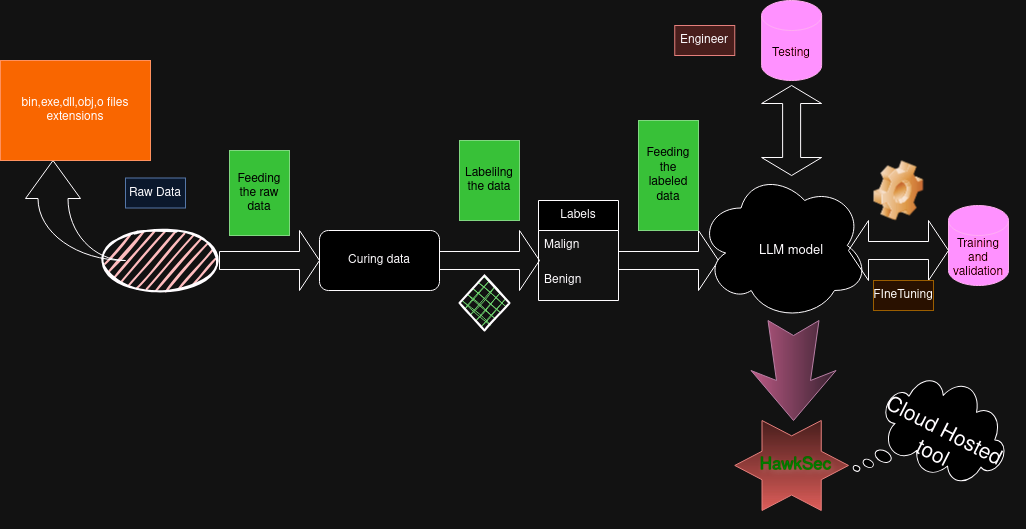

The diagram above was exported from draw.io. Its source (the exported page's mxGraphModel, read from the mxfile embedded in the PNG):
<mxGraphModel dx="2186" dy="795" grid="1" gridSize="10" guides="1" tooltips="1" connect="1" arrows="1" fold="1" page="1" pageScale="1" pageWidth="827" pageHeight="1169" math="0" shadow="0">
  <root>
    <mxCell id="0" />
    <mxCell id="1" parent="0" />
    <mxCell id="c0tso06Pk5eB-X-j4fhn-2" value="Curing data" style="rounded=1;whiteSpace=wrap;html=1;" parent="1" vertex="1">
      <mxGeometry x="261" y="230" width="120" height="60" as="geometry" />
    </mxCell>
    <mxCell id="c0tso06Pk5eB-X-j4fhn-5" value="" style="shape=singleArrow;whiteSpace=wrap;html=1;fillColor=none;" parent="1" vertex="1">
      <mxGeometry x="161" y="230" width="100" height="60" as="geometry" />
    </mxCell>
    <mxCell id="c0tso06Pk5eB-X-j4fhn-6" value="" style="shape=singleArrow;whiteSpace=wrap;html=1;fillColor=none;" parent="1" vertex="1">
      <mxGeometry x="381" y="230" width="100" height="60" as="geometry" />
    </mxCell>
    <mxCell id="c0tso06Pk5eB-X-j4fhn-11" value="Labels" style="swimlane;fontStyle=0;childLayout=stackLayout;horizontal=1;startSize=30;horizontalStack=0;resizeParent=1;resizeParentMax=0;resizeLast=0;collapsible=1;marginBottom=0;whiteSpace=wrap;html=1;" parent="1" vertex="1">
      <mxGeometry x="480" y="200" width="80" height="100" as="geometry" />
    </mxCell>
    <mxCell id="c0tso06Pk5eB-X-j4fhn-12" value="Malign" style="text;strokeColor=none;fillColor=none;align=left;verticalAlign=middle;spacingLeft=4;spacingRight=4;overflow=hidden;points=[[0,0.5],[1,0.5]];portConstraint=eastwest;rotatable=0;whiteSpace=wrap;html=1;" parent="c0tso06Pk5eB-X-j4fhn-11" vertex="1">
      <mxGeometry y="30" width="80" height="30" as="geometry" />
    </mxCell>
    <mxCell id="c0tso06Pk5eB-X-j4fhn-14" value="Benign" style="text;strokeColor=none;fillColor=none;align=left;verticalAlign=middle;spacingLeft=4;spacingRight=4;overflow=hidden;points=[[0,0.5],[1,0.5]];portConstraint=eastwest;rotatable=0;whiteSpace=wrap;html=1;" parent="c0tso06Pk5eB-X-j4fhn-11" vertex="1">
      <mxGeometry y="60" width="80" height="40" as="geometry" />
    </mxCell>
    <mxCell id="c0tso06Pk5eB-X-j4fhn-18" value="" style="shape=singleArrow;whiteSpace=wrap;html=1;fillColor=none;" parent="1" vertex="1">
      <mxGeometry x="560" y="230" width="100" height="60" as="geometry" />
    </mxCell>
    <mxCell id="c0tso06Pk5eB-X-j4fhn-22" value="" style="ellipse;shape=cloud;whiteSpace=wrap;html=1;" parent="1" vertex="1">
      <mxGeometry x="640" y="170" width="170" height="150" as="geometry" />
    </mxCell>
    <mxCell id="c0tso06Pk5eB-X-j4fhn-23" value="&lt;font style=&quot;font-size: 13px;&quot;&gt;LLM model&lt;/font&gt;" style="text;strokeColor=none;align=center;fillColor=none;html=1;verticalAlign=middle;whiteSpace=wrap;rounded=0;" parent="1" vertex="1">
      <mxGeometry x="688.13" y="225" width="90" height="50" as="geometry" />
    </mxCell>
    <mxCell id="c0tso06Pk5eB-X-j4fhn-24" value="Training and validation" style="shape=cylinder3;whiteSpace=wrap;html=1;boundedLbl=1;backgroundOutline=1;size=15;fillColor=#d80073;fontColor=#ffffff;strokeColor=#A50040;" parent="1" vertex="1">
      <mxGeometry x="890" y="205" width="60" height="80" as="geometry" />
    </mxCell>
    <mxCell id="c0tso06Pk5eB-X-j4fhn-25" value="" style="shape=doubleArrow;whiteSpace=wrap;html=1;fillColor=none;" parent="1" vertex="1">
      <mxGeometry x="790" y="220" width="100" height="60" as="geometry" />
    </mxCell>
    <mxCell id="c0tso06Pk5eB-X-j4fhn-26" value="" style="shape=doubleArrow;direction=south;whiteSpace=wrap;html=1;fillColor=none;" parent="1" vertex="1">
      <mxGeometry x="703.12" y="85" width="60" height="90" as="geometry" />
    </mxCell>
    <mxCell id="c0tso06Pk5eB-X-j4fhn-27" value="Engineer" style="text;strokeColor=#b85450;align=center;fillColor=#f8cecc;html=1;verticalAlign=middle;whiteSpace=wrap;rounded=0;" parent="1" vertex="1">
      <mxGeometry x="616.25" y="25" width="60" height="30" as="geometry" />
    </mxCell>
    <mxCell id="c0tso06Pk5eB-X-j4fhn-30" value="FIneTuning" style="text;strokeColor=#d79b00;align=center;fillColor=#ffe6cc;html=1;verticalAlign=middle;whiteSpace=wrap;rounded=0;" parent="1" vertex="1">
      <mxGeometry x="815" y="280" width="60" height="30" as="geometry" />
    </mxCell>
    <mxCell id="c0tso06Pk5eB-X-j4fhn-32" value="Raw Data" style="text;strokeColor=#6c8ebf;align=center;fillColor=#dae8fc;html=1;verticalAlign=middle;whiteSpace=wrap;rounded=0;" parent="1" vertex="1">
      <mxGeometry x="67" y="177.5" width="60" height="30" as="geometry" />
    </mxCell>
    <mxCell id="c0tso06Pk5eB-X-j4fhn-33" value="Feeding the raw data" style="text;strokeColor=#005700;align=center;fillColor=#008a00;html=1;verticalAlign=middle;whiteSpace=wrap;rounded=0;fontColor=#ffffff;" parent="1" vertex="1">
      <mxGeometry x="171" y="150" width="60" height="85" as="geometry" />
    </mxCell>
    <mxCell id="c0tso06Pk5eB-X-j4fhn-35" value="Labelilng the data" style="text;strokeColor=#005700;align=center;fillColor=#008a00;html=1;verticalAlign=middle;whiteSpace=wrap;rounded=0;fontColor=#ffffff;" parent="1" vertex="1">
      <mxGeometry x="401" y="140" width="60" height="80" as="geometry" />
    </mxCell>
    <mxCell id="c0tso06Pk5eB-X-j4fhn-36" value="Feeding the labeled data" style="text;strokeColor=#005700;align=center;fillColor=#008a00;html=1;verticalAlign=middle;whiteSpace=wrap;rounded=0;fontColor=#ffffff;" parent="1" vertex="1">
      <mxGeometry x="580" y="120" width="60" height="110" as="geometry" />
    </mxCell>
    <mxCell id="c0tso06Pk5eB-X-j4fhn-60" value="" style="ellipse;whiteSpace=wrap;html=1;strokeWidth=2;fillWeight=2;hachureGap=8;fillColor=#990000;fillStyle=dots;sketch=1;" parent="1" vertex="1">
      <mxGeometry x="42" y="230" width="120" height="60" as="geometry" />
    </mxCell>
    <mxCell id="c0tso06Pk5eB-X-j4fhn-61" value="" style="shape=image;html=1;verticalLabelPosition=bottom;verticalAlign=top;imageAspect=0;image=img/clipart/Gear_128x128.png" parent="1" vertex="1">
      <mxGeometry x="815" y="160" width="50" height="60" as="geometry" />
    </mxCell>
    <mxCell id="c0tso06Pk5eB-X-j4fhn-63" value="" style="rhombus;whiteSpace=wrap;html=1;strokeWidth=2;fillWeight=-1;hachureGap=8;fillStyle=cross-hatch;fillColor=#006600;sketch=1;" parent="1" vertex="1">
      <mxGeometry x="401" y="275" width="50" height="55" as="geometry" />
    </mxCell>
    <mxCell id="c0tso06Pk5eB-X-j4fhn-74" value="" style="html=1;shadow=0;dashed=0;align=center;verticalAlign=middle;shape=mxgraph.arrows2.jumpInArrow;dy=15;dx=38;arrowHead=55;direction=north;fillColor=none;" parent="1" vertex="1">
      <mxGeometry x="-33" y="160" width="100" height="100" as="geometry" />
    </mxCell>
    <mxCell id="c0tso06Pk5eB-X-j4fhn-75" value="bin,exe,dll,obj,o files extensions" style="text;strokeColor=#C73500;align=center;fillColor=#fa6800;html=1;verticalAlign=middle;whiteSpace=wrap;rounded=0;fontColor=#000000;" parent="1" vertex="1">
      <mxGeometry x="-58" y="60" width="150" height="100" as="geometry" />
    </mxCell>
    <mxCell id="c0tso06Pk5eB-X-j4fhn-78" value="" style="html=1;shadow=0;dashed=0;align=center;verticalAlign=middle;shape=mxgraph.arrows2.stylisedArrow;dy=0.6;dx=40;notch=15;feather=0.4;direction=south;fillColor=#e6d0de;gradientColor=#d5739d;strokeColor=#996185;" parent="1" vertex="1">
      <mxGeometry x="692.5" y="320" width="85" height="100" as="geometry" />
    </mxCell>
    <mxCell id="c0tso06Pk5eB-X-j4fhn-79" value="" style="verticalLabelPosition=bottom;verticalAlign=top;html=1;shape=mxgraph.basic.6_point_star;fillColor=#f8cecc;gradientColor=#ea6b66;strokeColor=#b85450;" parent="1" vertex="1">
      <mxGeometry x="676.25" y="420" width="113.75" height="90" as="geometry" />
    </mxCell>
    <mxCell id="c0tso06Pk5eB-X-j4fhn-83" value="&lt;font style=&quot;font-size: 17px;&quot;&gt;HawkSec&lt;/font&gt;" style="text;strokeColor=none;align=center;fillColor=none;html=1;verticalAlign=middle;whiteSpace=wrap;rounded=0;fontColor=#00FF00;labelBackgroundColor=none;textShadow=1;labelBorderColor=none;" parent="1" vertex="1">
      <mxGeometry x="684.69" y="447.5" width="105.31" height="35" as="geometry" />
    </mxCell>
    <mxCell id="c0tso06Pk5eB-X-j4fhn-84" value="&lt;font style=&quot;font-size: 21px;&quot;&gt;Cloud Hosted tool&lt;br&gt;&lt;/font&gt;" style="whiteSpace=wrap;html=1;shape=mxgraph.basic.cloud_callout;rotation=27;" parent="1" vertex="1">
      <mxGeometry x="815" y="380" width="130" height="125" as="geometry" />
    </mxCell>
    <mxCell id="6uNuUposLpU9PZeaAiBp-2" value="Testing" style="shape=cylinder3;whiteSpace=wrap;html=1;boundedLbl=1;backgroundOutline=1;size=15;fillColor=#d80073;fontColor=#ffffff;strokeColor=#A50040;" vertex="1" parent="1">
      <mxGeometry x="703.12" width="60" height="80" as="geometry" />
    </mxCell>
  </root>
</mxGraphModel>